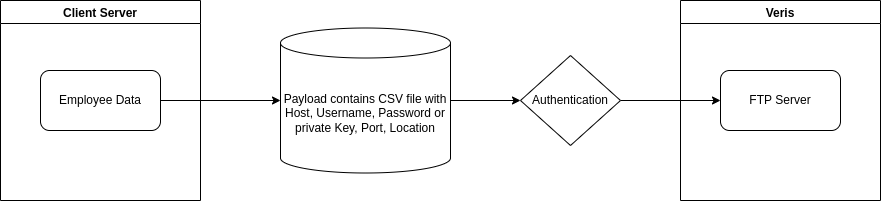

The diagram above was exported from draw.io. Its source (the exported page's mxGraphModel, read from the mxfile embedded in the PNG):
<mxGraphModel dx="1422" dy="692" grid="1" gridSize="10" guides="1" tooltips="1" connect="1" arrows="1" fold="1" page="1" pageScale="1" pageWidth="1654" pageHeight="1169" math="0" shadow="0">
  <root>
    <mxCell id="0" />
    <mxCell id="1" parent="0" />
    <mxCell id="mJz2D2ZXOpo1khx8dXGk-5" style="edgeStyle=orthogonalEdgeStyle;rounded=0;orthogonalLoop=1;jettySize=auto;html=1;" edge="1" parent="1" source="mJz2D2ZXOpo1khx8dXGk-4" target="mJz2D2ZXOpo1khx8dXGk-2">
      <mxGeometry relative="1" as="geometry" />
    </mxCell>
    <mxCell id="mJz2D2ZXOpo1khx8dXGk-4" value="Authentication" style="rhombus;whiteSpace=wrap;html=1;" vertex="1" parent="1">
      <mxGeometry x="720" y="170" width="100" height="90" as="geometry" />
    </mxCell>
    <mxCell id="mJz2D2ZXOpo1khx8dXGk-7" value="Client Server" style="swimlane;" vertex="1" parent="1">
      <mxGeometry x="200" y="115" width="200" height="200" as="geometry" />
    </mxCell>
    <mxCell id="mJz2D2ZXOpo1khx8dXGk-1" value="Employee Data" style="rounded=1;whiteSpace=wrap;html=1;" vertex="1" parent="mJz2D2ZXOpo1khx8dXGk-7">
      <mxGeometry x="40" y="70" width="120" height="60" as="geometry" />
    </mxCell>
    <mxCell id="mJz2D2ZXOpo1khx8dXGk-8" value="Veris" style="swimlane;" vertex="1" parent="1">
      <mxGeometry x="880" y="115" width="200" height="200" as="geometry" />
    </mxCell>
    <mxCell id="mJz2D2ZXOpo1khx8dXGk-2" value="FTP Server" style="rounded=1;whiteSpace=wrap;html=1;" vertex="1" parent="mJz2D2ZXOpo1khx8dXGk-8">
      <mxGeometry x="40" y="70" width="120" height="60" as="geometry" />
    </mxCell>
    <mxCell id="mJz2D2ZXOpo1khx8dXGk-13" style="edgeStyle=orthogonalEdgeStyle;rounded=0;orthogonalLoop=1;jettySize=auto;html=1;exitX=1;exitY=0.5;exitDx=0;exitDy=0;exitPerimeter=0;entryX=0;entryY=0.5;entryDx=0;entryDy=0;" edge="1" parent="1" source="mJz2D2ZXOpo1khx8dXGk-10" target="mJz2D2ZXOpo1khx8dXGk-4">
      <mxGeometry relative="1" as="geometry" />
    </mxCell>
    <mxCell id="mJz2D2ZXOpo1khx8dXGk-10" value="Payload contains CSV file with&lt;br&gt;Host, Username, Password or private Key, Port, Location" style="shape=cylinder3;whiteSpace=wrap;html=1;boundedLbl=1;backgroundOutline=1;size=15;" vertex="1" parent="1">
      <mxGeometry x="480" y="142.5" width="170" height="145" as="geometry" />
    </mxCell>
    <mxCell id="mJz2D2ZXOpo1khx8dXGk-12" style="edgeStyle=orthogonalEdgeStyle;rounded=0;orthogonalLoop=1;jettySize=auto;html=1;entryX=0;entryY=0.5;entryDx=0;entryDy=0;entryPerimeter=0;" edge="1" parent="1" source="mJz2D2ZXOpo1khx8dXGk-1" target="mJz2D2ZXOpo1khx8dXGk-10">
      <mxGeometry relative="1" as="geometry" />
    </mxCell>
  </root>
</mxGraphModel>